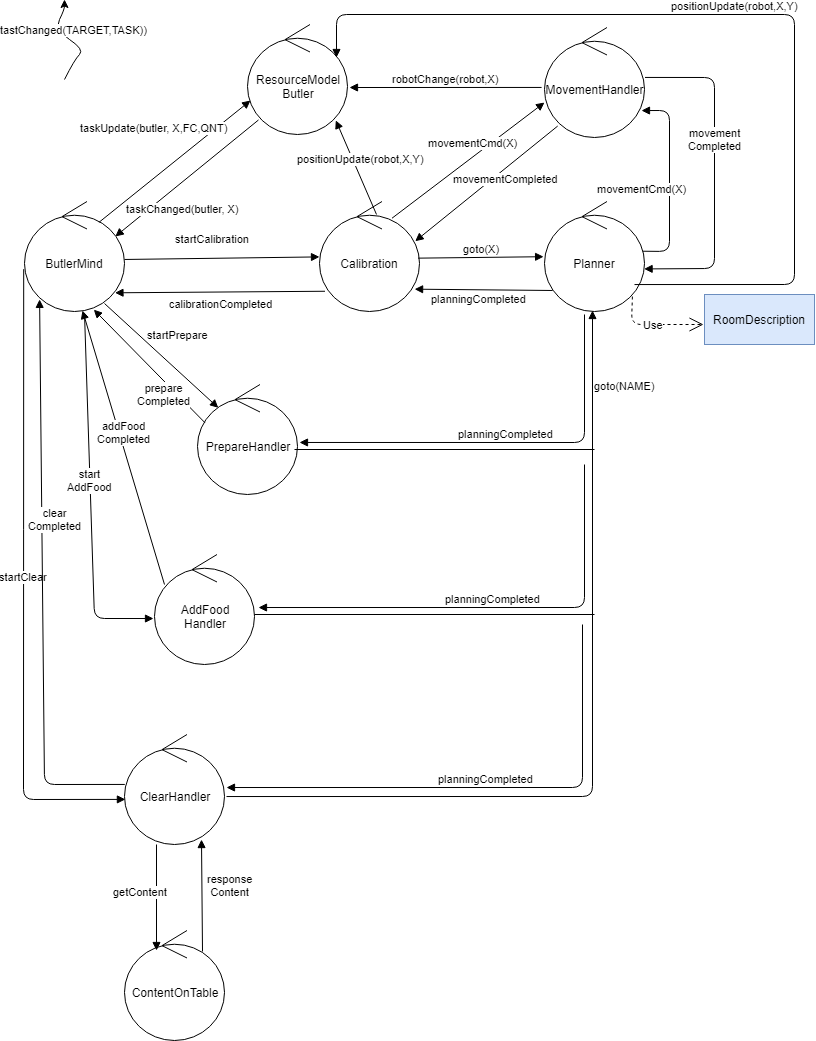

The diagram above was exported from draw.io. Its source (the exported page's mxGraphModel, read from the mxfile embedded in the PNG):
<mxGraphModel dx="854" dy="504" grid="1" gridSize="10" guides="1" tooltips="1" connect="1" arrows="1" fold="1" page="1" pageScale="1" pageWidth="827" pageHeight="1169" math="0" shadow="0">
  <root>
    <mxCell id="0" />
    <mxCell id="1" parent="0" />
    <mxCell id="1GV-H2FxFwbUOaAOioJ6-3" value="ResourceModel&lt;br&gt;Butler" style="ellipse;shape=umlControl;whiteSpace=wrap;html=1;" parent="1" vertex="1">
      <mxGeometry x="253" y="40" width="100" height="110" as="geometry" />
    </mxCell>
    <mxCell id="1GV-H2FxFwbUOaAOioJ6-5" value="ButlerMind" style="ellipse;shape=umlControl;whiteSpace=wrap;html=1;" parent="1" vertex="1">
      <mxGeometry x="30" y="217" width="100" height="110" as="geometry" />
    </mxCell>
    <mxCell id="1GV-H2FxFwbUOaAOioJ6-6" value="Calibration" style="ellipse;shape=umlControl;whiteSpace=wrap;html=1;" parent="1" vertex="1">
      <mxGeometry x="325" y="217" width="100" height="110" as="geometry" />
    </mxCell>
    <mxCell id="1GV-H2FxFwbUOaAOioJ6-7" value="Planner" style="ellipse;shape=umlControl;whiteSpace=wrap;html=1;" parent="1" vertex="1">
      <mxGeometry x="550" y="217" width="100" height="110" as="geometry" />
    </mxCell>
    <mxCell id="1GV-H2FxFwbUOaAOioJ6-10" value="taskChanged(butler, X)" style="html=1;verticalAlign=bottom;endArrow=block;entryX=0.908;entryY=0.318;entryDx=0;entryDy=0;entryPerimeter=0;exitX=0.11;exitY=0.868;exitDx=0;exitDy=0;exitPerimeter=0;" parent="1" source="1GV-H2FxFwbUOaAOioJ6-3" target="1GV-H2FxFwbUOaAOioJ6-5" edge="1">
      <mxGeometry x="0.2973" y="28" width="80" relative="1" as="geometry">
        <mxPoint x="270" y="135" as="sourcePoint" />
        <mxPoint x="60" y="357.5" as="targetPoint" />
        <mxPoint as="offset" />
      </mxGeometry>
    </mxCell>
    <mxCell id="1GV-H2FxFwbUOaAOioJ6-11" value="taskUpdate(butler, X,FC,QNT)" style="html=1;verticalAlign=bottom;endArrow=block;entryX=0.03;entryY=0.691;entryDx=0;entryDy=0;entryPerimeter=0;exitX=0.744;exitY=0.19;exitDx=0;exitDy=0;exitPerimeter=0;" parent="1" source="1GV-H2FxFwbUOaAOioJ6-5" target="1GV-H2FxFwbUOaAOioJ6-3" edge="1">
      <mxGeometry x="-0.0043" y="32" width="80" relative="1" as="geometry">
        <mxPoint x="50" y="265" as="sourcePoint" />
        <mxPoint x="130" y="265" as="targetPoint" />
        <mxPoint as="offset" />
      </mxGeometry>
    </mxCell>
    <mxCell id="1GV-H2FxFwbUOaAOioJ6-16" value="startCalibration" style="html=1;verticalAlign=bottom;endArrow=block;exitX=1;exitY=0.527;exitDx=0;exitDy=0;exitPerimeter=0;" parent="1" source="1GV-H2FxFwbUOaAOioJ6-5" target="1GV-H2FxFwbUOaAOioJ6-6" edge="1">
      <mxGeometry x="-0.095" y="11" width="80" relative="1" as="geometry">
        <mxPoint x="70" y="387.5" as="sourcePoint" />
        <mxPoint x="220" y="352.5" as="targetPoint" />
        <mxPoint as="offset" />
      </mxGeometry>
    </mxCell>
    <mxCell id="1GV-H2FxFwbUOaAOioJ6-17" value="calibrationCompleted" style="html=1;verticalAlign=bottom;endArrow=block;entryX=0.905;entryY=0.83;entryDx=0;entryDy=0;entryPerimeter=0;exitX=0.055;exitY=0.816;exitDx=0;exitDy=0;exitPerimeter=0;" parent="1" source="1GV-H2FxFwbUOaAOioJ6-6" target="1GV-H2FxFwbUOaAOioJ6-5" edge="1">
      <mxGeometry x="-0.0098" y="20" width="80" relative="1" as="geometry">
        <mxPoint x="200" y="372.5" as="sourcePoint" />
        <mxPoint x="210" y="427.5" as="targetPoint" />
        <mxPoint as="offset" />
      </mxGeometry>
    </mxCell>
    <mxCell id="1GV-H2FxFwbUOaAOioJ6-18" value="goto(X)" style="html=1;verticalAlign=bottom;endArrow=block;exitX=0.986;exitY=0.515;exitDx=0;exitDy=0;exitPerimeter=0;entryX=-0.009;entryY=0.502;entryDx=0;entryDy=0;entryPerimeter=0;" parent="1" source="1GV-H2FxFwbUOaAOioJ6-6" target="1GV-H2FxFwbUOaAOioJ6-7" edge="1">
      <mxGeometry width="80" relative="1" as="geometry">
        <mxPoint x="350" y="367.5" as="sourcePoint" />
        <mxPoint x="550" y="272" as="targetPoint" />
      </mxGeometry>
    </mxCell>
    <mxCell id="1GV-H2FxFwbUOaAOioJ6-19" value="planningCompleted" style="html=1;verticalAlign=bottom;endArrow=block;exitX=0.081;exitY=0.809;exitDx=0;exitDy=0;exitPerimeter=0;entryX=0.951;entryY=0.797;entryDx=0;entryDy=0;entryPerimeter=0;" parent="1" source="1GV-H2FxFwbUOaAOioJ6-7" target="1GV-H2FxFwbUOaAOioJ6-6" edge="1">
      <mxGeometry x="0.057" y="18" width="80" relative="1" as="geometry">
        <mxPoint x="340" y="437.5" as="sourcePoint" />
        <mxPoint x="420" y="437.5" as="targetPoint" />
        <mxPoint as="offset" />
      </mxGeometry>
    </mxCell>
    <mxCell id="1GV-H2FxFwbUOaAOioJ6-26" value="MovementHandler" style="ellipse;shape=umlControl;whiteSpace=wrap;html=1;" parent="1" vertex="1">
      <mxGeometry x="550" y="43" width="100" height="110" as="geometry" />
    </mxCell>
    <mxCell id="1GV-H2FxFwbUOaAOioJ6-27" value="movementCmd(X)" style="html=1;verticalAlign=bottom;endArrow=block;entryX=0;entryY=0.682;entryDx=0;entryDy=0;entryPerimeter=0;exitX=0.725;exitY=0.152;exitDx=0;exitDy=0;exitPerimeter=0;" parent="1" source="1GV-H2FxFwbUOaAOioJ6-6" target="1GV-H2FxFwbUOaAOioJ6-26" edge="1">
      <mxGeometry x="0.1031" y="5" width="80" relative="1" as="geometry">
        <mxPoint x="330" y="347.5" as="sourcePoint" />
        <mxPoint x="410" y="287.5" as="targetPoint" />
        <mxPoint y="1" as="offset" />
      </mxGeometry>
    </mxCell>
    <mxCell id="1GV-H2FxFwbUOaAOioJ6-28" value="movementCompleted" style="html=1;verticalAlign=bottom;endArrow=block;exitX=0.132;exitY=0.896;exitDx=0;exitDy=0;exitPerimeter=0;entryX=0.957;entryY=0.361;entryDx=0;entryDy=0;entryPerimeter=0;" parent="1" source="1GV-H2FxFwbUOaAOioJ6-26" target="1GV-H2FxFwbUOaAOioJ6-6" edge="1">
      <mxGeometry x="-0.1352" y="15" width="80" relative="1" as="geometry">
        <mxPoint x="370" y="337.5" as="sourcePoint" />
        <mxPoint x="450" y="337.5" as="targetPoint" />
        <mxPoint as="offset" />
      </mxGeometry>
    </mxCell>
    <mxCell id="1GV-H2FxFwbUOaAOioJ6-29" value="robotChange(robot,X)" style="html=1;verticalAlign=bottom;endArrow=block;exitX=-0.029;exitY=0.545;exitDx=0;exitDy=0;exitPerimeter=0;" parent="1" source="1GV-H2FxFwbUOaAOioJ6-26" edge="1">
      <mxGeometry width="80" relative="1" as="geometry">
        <mxPoint x="240" y="232.5" as="sourcePoint" />
        <mxPoint x="355" y="103" as="targetPoint" />
      </mxGeometry>
    </mxCell>
    <mxCell id="1GV-H2FxFwbUOaAOioJ6-30" value="movementCmd(X)" style="html=1;verticalAlign=bottom;endArrow=block;entryX=0.97;entryY=0.755;entryDx=0;entryDy=0;entryPerimeter=0;exitX=0.984;exitY=0.452;exitDx=0;exitDy=0;exitPerimeter=0;" parent="1" source="1GV-H2FxFwbUOaAOioJ6-7" target="1GV-H2FxFwbUOaAOioJ6-26" edge="1">
      <mxGeometry x="-0.1759" y="28" width="80" relative="1" as="geometry">
        <mxPoint x="285.5" y="359.22" as="sourcePoint" />
        <mxPoint x="390" y="262.52" as="targetPoint" />
        <mxPoint as="offset" />
        <Array as="points">
          <mxPoint x="675" y="267" />
          <mxPoint x="675" y="126" />
        </Array>
      </mxGeometry>
    </mxCell>
    <mxCell id="1GV-H2FxFwbUOaAOioJ6-31" value="movement&lt;br&gt;Completed" style="html=1;verticalAlign=bottom;endArrow=block;exitX=1.005;exitY=0.454;exitDx=0;exitDy=0;exitPerimeter=0;entryX=0.996;entryY=0.613;entryDx=0;entryDy=0;entryPerimeter=0;" parent="1" source="1GV-H2FxFwbUOaAOioJ6-26" target="1GV-H2FxFwbUOaAOioJ6-7" edge="1">
      <mxGeometry x="-0.1145" width="80" relative="1" as="geometry">
        <mxPoint x="413" y="290.02" as="sourcePoint" />
        <mxPoint x="308.70000000000005" y="382.21000000000004" as="targetPoint" />
        <mxPoint as="offset" />
        <Array as="points">
          <mxPoint x="720" y="93" />
          <mxPoint x="720" y="284" />
        </Array>
      </mxGeometry>
    </mxCell>
    <mxCell id="1GV-H2FxFwbUOaAOioJ6-32" value="RoomDescription" style="html=1;fillColor=#dae8fc;strokeColor=#6c8ebf;" parent="1" vertex="1">
      <mxGeometry x="710" y="310" width="110" height="50" as="geometry" />
    </mxCell>
    <mxCell id="1GV-H2FxFwbUOaAOioJ6-33" value="Use" style="endArrow=open;endSize=12;dashed=1;html=1;exitX=0.879;exitY=0.864;exitDx=0;exitDy=0;exitPerimeter=0;" parent="1" source="1GV-H2FxFwbUOaAOioJ6-7" edge="1">
      <mxGeometry width="160" relative="1" as="geometry">
        <mxPoint x="337" y="67.5" as="sourcePoint" />
        <mxPoint x="709" y="340" as="targetPoint" />
        <Array as="points">
          <mxPoint x="637" y="340" />
        </Array>
      </mxGeometry>
    </mxCell>
    <mxCell id="1GV-H2FxFwbUOaAOioJ6-34" value="positionUpdate(robot,X,Y)" style="html=1;verticalAlign=bottom;endArrow=block;exitX=0.57;exitY=0.118;exitDx=0;exitDy=0;exitPerimeter=0;entryX=0.883;entryY=0.871;entryDx=0;entryDy=0;entryPerimeter=0;" parent="1" source="1GV-H2FxFwbUOaAOioJ6-6" target="1GV-H2FxFwbUOaAOioJ6-3" edge="1">
      <mxGeometry x="-0.0465" y="-4" width="80" relative="1" as="geometry">
        <mxPoint x="220" y="262.5" as="sourcePoint" />
        <mxPoint x="300" y="262.5" as="targetPoint" />
        <mxPoint as="offset" />
      </mxGeometry>
    </mxCell>
    <mxCell id="1GV-H2FxFwbUOaAOioJ6-85" value="tastChanged(TARGET,TASK))" style="curved=1;endArrow=classic;html=1;" parent="1" edge="1">
      <mxGeometry x="0.0659" y="-11" width="50" height="50" relative="1" as="geometry">
        <mxPoint x="70" y="95" as="sourcePoint" />
        <mxPoint x="70" y="15" as="targetPoint" />
        <Array as="points">
          <mxPoint x="80" y="75" />
          <mxPoint x="90" y="65" />
          <mxPoint x="60" y="45" />
          <mxPoint x="70" y="25" />
        </Array>
        <mxPoint as="offset" />
      </mxGeometry>
    </mxCell>
    <mxCell id="1GV-H2FxFwbUOaAOioJ6-86" value="PrepareHandler" style="ellipse;shape=umlControl;whiteSpace=wrap;html=1;" parent="1" vertex="1">
      <mxGeometry x="203" y="400" width="100" height="110" as="geometry" />
    </mxCell>
    <mxCell id="1GV-H2FxFwbUOaAOioJ6-87" value="AddFood&lt;br&gt;Handler" style="ellipse;shape=umlControl;whiteSpace=wrap;html=1;" parent="1" vertex="1">
      <mxGeometry x="160" y="570" width="100" height="110" as="geometry" />
    </mxCell>
    <mxCell id="1GV-H2FxFwbUOaAOioJ6-88" value="ClearHandler" style="ellipse;shape=umlControl;whiteSpace=wrap;html=1;" parent="1" vertex="1">
      <mxGeometry x="130" y="750" width="100" height="110" as="geometry" />
    </mxCell>
    <mxCell id="1GV-H2FxFwbUOaAOioJ6-89" value="startClear" style="html=1;verticalAlign=bottom;endArrow=block;exitX=-0.008;exitY=0.615;exitDx=0;exitDy=0;exitPerimeter=0;entryX=0.009;entryY=0.59;entryDx=0;entryDy=0;entryPerimeter=0;" parent="1" source="1GV-H2FxFwbUOaAOioJ6-5" target="1GV-H2FxFwbUOaAOioJ6-88" edge="1">
      <mxGeometry width="80" relative="1" as="geometry">
        <mxPoint x="-30" y="460" as="sourcePoint" />
        <mxPoint x="50" y="460" as="targetPoint" />
        <Array as="points">
          <mxPoint x="29" y="815" />
        </Array>
      </mxGeometry>
    </mxCell>
    <mxCell id="1GV-H2FxFwbUOaAOioJ6-90" value="clear&lt;br&gt;Completed" style="html=1;verticalAlign=bottom;endArrow=block;exitX=0.003;exitY=0.454;exitDx=0;exitDy=0;exitPerimeter=0;entryX=0.151;entryY=0.89;entryDx=0;entryDy=0;entryPerimeter=0;" parent="1" source="1GV-H2FxFwbUOaAOioJ6-88" target="1GV-H2FxFwbUOaAOioJ6-5" edge="1">
      <mxGeometry x="0.1679" y="-13" width="80" relative="1" as="geometry">
        <mxPoint x="50" y="840" as="sourcePoint" />
        <mxPoint x="130" y="840" as="targetPoint" />
        <Array as="points">
          <mxPoint x="50" y="800" />
        </Array>
        <mxPoint as="offset" />
      </mxGeometry>
    </mxCell>
    <mxCell id="1GV-H2FxFwbUOaAOioJ6-92" value="startPrepare" style="html=1;verticalAlign=bottom;endArrow=block;entryX=0.208;entryY=0.212;entryDx=0;entryDy=0;entryPerimeter=0;" parent="1" target="1GV-H2FxFwbUOaAOioJ6-86" edge="1">
      <mxGeometry x="0.0432" y="20" width="80" relative="1" as="geometry">
        <mxPoint x="110" y="319" as="sourcePoint" />
        <mxPoint x="190" y="390" as="targetPoint" />
        <mxPoint as="offset" />
      </mxGeometry>
    </mxCell>
    <mxCell id="1GV-H2FxFwbUOaAOioJ6-93" value="prepare&lt;br&gt;Completed" style="html=1;verticalAlign=bottom;endArrow=block;exitX=0.075;exitY=0.348;exitDx=0;exitDy=0;exitPerimeter=0;entryX=0.693;entryY=0.983;entryDx=0;entryDy=0;entryPerimeter=0;" parent="1" source="1GV-H2FxFwbUOaAOioJ6-86" target="1GV-H2FxFwbUOaAOioJ6-5" edge="1">
      <mxGeometry x="-0.5221" y="20" width="80" relative="1" as="geometry">
        <mxPoint x="80" y="450" as="sourcePoint" />
        <mxPoint x="160" y="450" as="targetPoint" />
        <mxPoint as="offset" />
      </mxGeometry>
    </mxCell>
    <mxCell id="1GV-H2FxFwbUOaAOioJ6-94" value="start&lt;br&gt;AddFood" style="html=1;verticalAlign=bottom;endArrow=block;entryX=-0.01;entryY=0.582;entryDx=0;entryDy=0;entryPerimeter=0;" parent="1" target="1GV-H2FxFwbUOaAOioJ6-87" edge="1">
      <mxGeometry width="80" relative="1" as="geometry">
        <mxPoint x="90" y="329" as="sourcePoint" />
        <mxPoint x="220" y="520" as="targetPoint" />
        <Array as="points">
          <mxPoint x="100" y="634" />
        </Array>
      </mxGeometry>
    </mxCell>
    <mxCell id="1GV-H2FxFwbUOaAOioJ6-95" value="addFood&lt;br&gt;Completed" style="html=1;verticalAlign=bottom;endArrow=block;exitX=0.1;exitY=0.273;exitDx=0;exitDy=0;exitPerimeter=0;entryX=0.58;entryY=0.991;entryDx=0;entryDy=0;entryPerimeter=0;" parent="1" source="1GV-H2FxFwbUOaAOioJ6-87" target="1GV-H2FxFwbUOaAOioJ6-5" edge="1">
      <mxGeometry width="80" relative="1" as="geometry">
        <mxPoint x="110" y="570" as="sourcePoint" />
        <mxPoint x="190" y="570" as="targetPoint" />
      </mxGeometry>
    </mxCell>
    <mxCell id="1GV-H2FxFwbUOaAOioJ6-96" value="goto(NAME)" style="html=1;verticalAlign=bottom;endArrow=block;exitX=1.02;exitY=0.564;exitDx=0;exitDy=0;exitPerimeter=0;entryX=0.48;entryY=0.991;entryDx=0;entryDy=0;entryPerimeter=0;" parent="1" source="1GV-H2FxFwbUOaAOioJ6-88" target="1GV-H2FxFwbUOaAOioJ6-7" edge="1">
      <mxGeometry x="0.8028" y="-32" width="80" relative="1" as="geometry">
        <mxPoint x="450" y="460" as="sourcePoint" />
        <mxPoint x="530" y="460" as="targetPoint" />
        <Array as="points">
          <mxPoint x="598" y="812" />
        </Array>
        <mxPoint as="offset" />
      </mxGeometry>
    </mxCell>
    <mxCell id="1GV-H2FxFwbUOaAOioJ6-97" value="" style="html=1;verticalAlign=bottom;endArrow=none;endFill=0;" parent="1" edge="1">
      <mxGeometry width="80" relative="1" as="geometry">
        <mxPoint x="300" y="465" as="sourcePoint" />
        <mxPoint x="600" y="465" as="targetPoint" />
      </mxGeometry>
    </mxCell>
    <mxCell id="1GV-H2FxFwbUOaAOioJ6-98" value="" style="html=1;verticalAlign=bottom;endArrow=none;endFill=0;" parent="1" edge="1">
      <mxGeometry width="80" relative="1" as="geometry">
        <mxPoint x="260" y="630" as="sourcePoint" />
        <mxPoint x="600" y="630" as="targetPoint" />
      </mxGeometry>
    </mxCell>
    <mxCell id="1GV-H2FxFwbUOaAOioJ6-99" value="planningCompleted" style="html=1;verticalAlign=bottom;endArrow=block;exitX=0.4;exitY=1.027;exitDx=0;exitDy=0;exitPerimeter=0;entryX=1.02;entryY=0.527;entryDx=0;entryDy=0;entryPerimeter=0;" parent="1" source="1GV-H2FxFwbUOaAOioJ6-7" target="1GV-H2FxFwbUOaAOioJ6-86" edge="1">
      <mxGeometry width="80" relative="1" as="geometry">
        <mxPoint x="480" y="520" as="sourcePoint" />
        <mxPoint x="560" y="520" as="targetPoint" />
        <Array as="points">
          <mxPoint x="590" y="458" />
        </Array>
      </mxGeometry>
    </mxCell>
    <mxCell id="1GV-H2FxFwbUOaAOioJ6-100" value="planningCompleted" style="html=1;verticalAlign=bottom;endArrow=block;entryX=1.04;entryY=0.482;entryDx=0;entryDy=0;entryPerimeter=0;" parent="1" target="1GV-H2FxFwbUOaAOioJ6-87" edge="1">
      <mxGeometry width="80" relative="1" as="geometry">
        <mxPoint x="590" y="480" as="sourcePoint" />
        <mxPoint x="470" y="560" as="targetPoint" />
        <Array as="points">
          <mxPoint x="590" y="623" />
        </Array>
      </mxGeometry>
    </mxCell>
    <mxCell id="1GV-H2FxFwbUOaAOioJ6-101" value="planningCompleted" style="html=1;verticalAlign=bottom;endArrow=block;entryX=1.02;entryY=0.482;entryDx=0;entryDy=0;entryPerimeter=0;" parent="1" target="1GV-H2FxFwbUOaAOioJ6-88" edge="1">
      <mxGeometry width="80" relative="1" as="geometry">
        <mxPoint x="588" y="640" as="sourcePoint" />
        <mxPoint x="262" y="783.02" as="targetPoint" />
        <Array as="points">
          <mxPoint x="588" y="803" />
        </Array>
      </mxGeometry>
    </mxCell>
    <mxCell id="1GV-H2FxFwbUOaAOioJ6-104" value="positionUpdate(robot,X,Y)" style="html=1;verticalAlign=bottom;endArrow=block;exitX=0.9;exitY=0.755;exitDx=0;exitDy=0;exitPerimeter=0;entryX=0.89;entryY=0.3;entryDx=0;entryDy=0;entryPerimeter=0;" parent="1" source="1GV-H2FxFwbUOaAOioJ6-7" target="1GV-H2FxFwbUOaAOioJ6-3" edge="1">
      <mxGeometry x="0.0526" width="80" relative="1" as="geometry">
        <mxPoint x="650" y="300" as="sourcePoint" />
        <mxPoint x="730" y="300" as="targetPoint" />
        <Array as="points">
          <mxPoint x="800" y="300" />
          <mxPoint x="800" y="30" />
          <mxPoint x="342" y="30" />
        </Array>
        <mxPoint as="offset" />
      </mxGeometry>
    </mxCell>
    <mxCell id="tNCTRSznDmnNaQyvnnnB-1" value="ContentOnTable" style="ellipse;shape=umlControl;whiteSpace=wrap;html=1;" vertex="1" parent="1">
      <mxGeometry x="144" y="960" width="100" height="110" as="geometry" />
    </mxCell>
    <mxCell id="tNCTRSznDmnNaQyvnnnB-7" value="getContent" style="html=1;verticalAlign=bottom;endArrow=block;exitX=0.32;exitY=1;exitDx=0;exitDy=0;exitPerimeter=0;entryX=0.32;entryY=0.182;entryDx=0;entryDy=0;entryPerimeter=0;" edge="1" parent="1" source="1GV-H2FxFwbUOaAOioJ6-88" target="tNCTRSznDmnNaQyvnnnB-1">
      <mxGeometry x="0.0564" y="-16" width="80" relative="1" as="geometry">
        <mxPoint x="20" y="1090" as="sourcePoint" />
        <mxPoint x="100" y="1090" as="targetPoint" />
        <mxPoint as="offset" />
      </mxGeometry>
    </mxCell>
    <mxCell id="tNCTRSznDmnNaQyvnnnB-8" value="response&lt;br&gt;Content" style="html=1;verticalAlign=bottom;endArrow=block;exitX=0.78;exitY=0.191;exitDx=0;exitDy=0;exitPerimeter=0;entryX=0.77;entryY=0.955;entryDx=0;entryDy=0;entryPerimeter=0;" edge="1" parent="1" source="tNCTRSznDmnNaQyvnnnB-1" target="1GV-H2FxFwbUOaAOioJ6-88">
      <mxGeometry x="-0.0933" y="-28" width="80" relative="1" as="geometry">
        <mxPoint x="20" y="1090" as="sourcePoint" />
        <mxPoint x="100" y="1090" as="targetPoint" />
        <mxPoint as="offset" />
      </mxGeometry>
    </mxCell>
  </root>
</mxGraphModel>